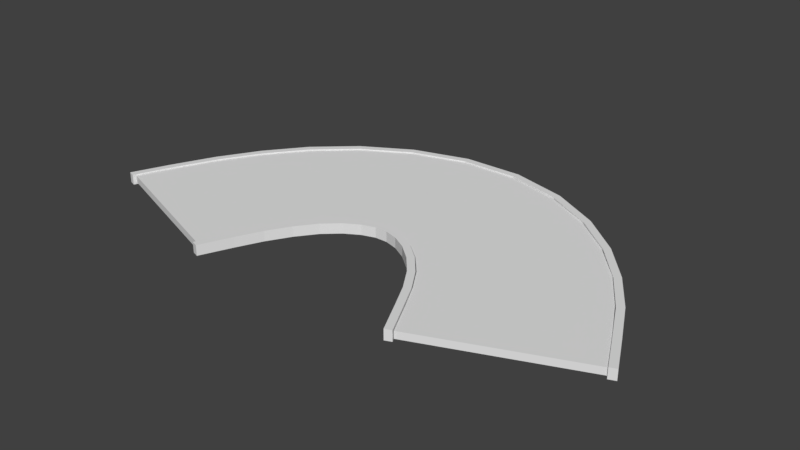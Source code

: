 # Source: road140.blend  (saved by Blender 2.79.0; exported with 4.5.12 LTS)
import bpy
from mathutils import Matrix  # noqa: F401  (used for matrix-valued properties, if any)

bpy.ops.wm.read_factory_settings(use_empty=True)
scene = bpy.context.scene
scene.name = 'Scene'

# ---- collections
col_collection_1 = bpy.data.collections.new('Collection 1'); scene.collection.children.link(col_collection_1)

# ---- world
world_world = bpy.data.worlds.new('World'); scene.world = world_world
world_world.color = (0.05088, 0.05088, 0.05088)
world_world.use_sun_shadow = False
world_world.sun_shadow_jitter_overblur = 0.0
world_world.cycles.sampling_method = 'MANUAL'

# ---- meshes
me_cube_001 = bpy.data.meshes.new('Cube.001')
me_cube_001.from_pydata([(20.04, -0.09536, -0.004115), (-22.26, 0.1059, -0.004115), (82.52, -0.09269, -0.004115), (124.1, 0.1329, -0.004115), (20.04, -0.09536, 0.08489), (-22.26, 0.1059, 0.08489), (82.52, -0.09269, 0.08489), (124.1, 0.1329, 0.08489), (77.88, 0.03179, -0.004115), (74.28, 0.1243, -0.004115), (70.28, 0.2078, -0.004115), (65.82, 0.2759, -0.004115), (61.19, 0.3265, -0.004115), (56.69, 0.3588, -0.004115), (52.46, 0.374, -0.004115), (48.39, 0.373, -0.004115), (44.16, 0.3552, -0.004115), (39.66, 0.3203, -0.004115), (35.12, 0.2658, -0.004115), (30.89, 0.1927, -0.004115), (27.06, 0.1077, -0.004115), (23.66, 0.01355, -0.004115), (-17.9, 0.2403, -0.004115), (-12.57, 0.3887, -0.004115), (-5.946, 0.5339, -0.004115), (2.32, 0.6732, -0.004115), (12.93, 0.7993, -0.004115), (26.03, 0.9004, -0.004115), (41.27, 0.9613, -0.004115), (57.43, 0.9661, -0.004115), (72.86, 0.9147, -0.004115), (86.31, 0.8206, -0.004115), (97.4, 0.6999, -0.004115), (106.3, 0.5645, -0.004115), (113.2, 0.4214, -0.004115), (118.9, 0.2747, -0.004115), (23.66, 0.01355, 0.08489), (27.06, 0.1077, 0.08489), (30.89, 0.1927, 0.08489), (35.12, 0.2658, 0.08489), (39.66, 0.3203, 0.08489), (44.16, 0.3552, 0.08489), (48.39, 0.373, 0.08489), (52.46, 0.374, 0.08489), (56.69, 0.3588, 0.08489), (61.19, 0.3265, 0.08489), (65.82, 0.2759, 0.08489), (70.28, 0.2078, 0.08489), (74.28, 0.1243, 0.08489), (77.88, 0.03179, 0.08489), (118.9, 0.2747, 0.08489), (113.2, 0.4214, 0.08489), (106.3, 0.5645, 0.08489), (97.4, 0.6999, 0.08489), (86.31, 0.8206, 0.08489), (72.86, 0.9147, 0.08489), (57.43, 0.9661, 0.08489), (41.27, 0.9613, 0.08489), (26.03, 0.9004, 0.08489), (12.93, 0.7993, 0.08489), (2.32, 0.6732, 0.08489), (-5.946, 0.5339, 0.08489), (-12.57, 0.3887, 0.08489), (-17.9, 0.2403, 0.08489), (-22.74, 0.09483, -0.02803), (-24.62, 0.1037, -0.02803), (124.4, 0.1282, -0.02803), (126.3, 0.1382, -0.02803), (-22.74, 0.09483, 0.1014), (-24.62, 0.1037, 0.1014), (124.4, 0.1282, 0.1014), (126.3, 0.1382, 0.1014), (119.4, 0.2634, -0.02803), (113.8, 0.4118, -0.02803), (106.8, 0.5565, -0.02803), (97.97, 0.6936, -0.02803), (86.91, 0.8164, -0.02803), (73.44, 0.913, -0.02803), (57.92, 0.9668, -0.02803), (41.58, 0.9636, -0.02803), (26.15, 0.9029, -0.02803), (12.9, 0.8009, -0.02803), (2.19, 0.6735, -0.02803), (-6.143, 0.5329, -0.02803), (-12.8, 0.3861, -0.02803), (-18.15, 0.2363, -0.02803), (-19.99, 0.2463, -0.02803), (-14.55, 0.3985, -0.02803), (-7.775, 0.5479, -0.02803), (0.7374, 0.6916, -0.02803), (11.72, 0.8221, -0.02803), (25.36, 0.927, -0.02803), (41.27, 0.9897, -0.02803), (58.15, 0.993, -0.02803), (74.18, 0.9375, -0.02803), (88.03, 0.8382, -0.02803), (99.38, 0.7123, -0.02803), (108.4, 0.5721, -0.02803), (115.6, 0.4247, -0.02803), (121.3, 0.274, -0.02803), (-18.15, 0.2363, 0.1014), (-12.8, 0.3861, 0.1014), (-6.143, 0.5329, 0.1014), (2.19, 0.6735, 0.1014), (12.9, 0.8009, 0.1014), (26.15, 0.9029, 0.1014), (41.58, 0.9636, 0.1014), (57.92, 0.9668, 0.1014), (73.44, 0.913, 0.1014), (86.91, 0.8164, 0.1014), (97.97, 0.6936, 0.1014), (106.8, 0.5565, 0.1014), (113.8, 0.4118, 0.1014), (119.4, 0.2634, 0.1014), (121.3, 0.274, 0.1014), (115.6, 0.4247, 0.1014), (108.4, 0.5721, 0.1014), (99.38, 0.7123, 0.1014), (88.03, 0.8382, 0.1014), (74.18, 0.9375, 0.1014), (58.15, 0.993, 0.1014), (41.27, 0.9897, 0.1014), (25.36, 0.927, 0.1014), (11.72, 0.8221, 0.1014), (0.7374, 0.6916, 0.1014), (-7.775, 0.5479, 0.1014), (-14.55, 0.3985, 0.1014), (-19.99, 0.2463, 0.1014), (21.71, -0.1167, -0.02803), (19.84, -0.1078, -0.02803), (80.7, -0.1088, -0.02803), (82.54, -0.09884, -0.02803), (21.71, -0.1167, 0.1014), (19.84, -0.1078, 0.1014), (80.7, -0.1088, 0.1014), (82.54, -0.09884, 0.1014), (76.17, 0.01268, -0.02803), (72.68, 0.1042, -0.02803), (68.78, 0.1857, -0.02803), (64.51, 0.2517, -0.02803), (60.17, 0.3003, -0.02803), (56.05, 0.3309, -0.02803), (52.33, 0.3451, -0.02803), (48.81, 0.3449, -0.02803), (45.08, 0.3292, -0.02803), (40.97, 0.2973, -0.02803), (36.68, 0.2458, -0.02803), (32.62, 0.1752, -0.02803), (28.9, 0.09221, -0.02803), (25.58, -0.0003234, -0.02803), (23.74, 0.009641, -0.02803), (27.15, 0.1046, -0.02803), (30.99, 0.1903, -0.02803), (35.23, 0.2639, -0.02803), (39.79, 0.3185, -0.02803), (44.29, 0.3534, -0.02803), (48.5, 0.3709, -0.02803), (52.56, 0.3713, -0.02803), (56.78, 0.3554, -0.02803), (61.29, 0.3221, -0.02803), (65.92, 0.2703, -0.02803), (70.39, 0.2013, -0.02803), (74.41, 0.1172, -0.02803), (77.99, 0.02324, -0.02803), (25.58, -0.0003234, 0.1014), (28.9, 0.09221, 0.1014), (32.62, 0.1752, 0.1014), (36.68, 0.2458, 0.1014), (40.97, 0.2973, 0.1014), (45.08, 0.3292, 0.1014), (48.81, 0.3449, 0.1014), (52.33, 0.3451, 0.1014), (56.05, 0.3309, 0.1014), (60.17, 0.3003, 0.1014), (64.51, 0.2517, 0.1014), (68.78, 0.1857, 0.1014), (72.68, 0.1042, 0.1014), (76.17, 0.01268, 0.1014), (77.99, 0.02324, 0.1014), (74.41, 0.1172, 0.1014), (70.39, 0.2013, 0.1014), (65.92, 0.2703, 0.1014), (61.29, 0.3221, 0.1014), (56.78, 0.3554, 0.1014), (52.56, 0.3713, 0.1014), (48.5, 0.3709, 0.1014), (44.29, 0.3534, 0.1014), (39.79, 0.3185, 0.1014), (35.23, 0.2639, 0.1014), (30.99, 0.1903, 0.1014), (27.15, 0.1046, 0.1014), (23.74, 0.009641, 0.1014)], [], [(8, 35, 3, 2), (2, 3, 7, 6), (36, 63, 5, 4), (4, 5, 1, 0), (21, 36, 4, 0), (63, 22, 1, 5), (7, 3, 35, 50), (50, 35, 34, 51), (51, 34, 33, 52), (52, 33, 32, 53), (53, 32, 31, 54), (54, 31, 30, 55), (55, 30, 29, 56), (56, 29, 28, 57), (57, 28, 27, 58), (58, 27, 26, 59), (59, 26, 25, 60), (60, 25, 24, 61), (61, 24, 23, 62), (62, 23, 22, 63), (2, 6, 49, 8), (8, 49, 48, 9), (9, 48, 47, 10), (10, 47, 46, 11), (11, 46, 45, 12), (12, 45, 44, 13), (13, 44, 43, 14), (14, 43, 42, 15), (15, 42, 41, 16), (16, 41, 40, 17), (17, 40, 39, 18), (18, 39, 38, 19), (19, 38, 37, 20), (20, 37, 36, 21), (6, 7, 50, 49), (49, 50, 51, 48), (48, 51, 52, 47), (47, 52, 53, 46), (46, 53, 54, 45), (45, 54, 55, 44), (44, 55, 56, 43), (43, 56, 57, 42), (42, 57, 58, 41), (41, 58, 59, 40), (40, 59, 60, 39), (39, 60, 61, 38), (38, 61, 62, 37), (37, 62, 63, 36), (0, 1, 22, 21), (21, 22, 23, 20), (20, 23, 24, 19), (19, 24, 25, 18), (18, 25, 26, 17), (17, 26, 27, 16), (16, 27, 28, 15), (15, 28, 29, 14), (14, 29, 30, 13), (13, 30, 31, 12), (12, 31, 32, 11), (11, 32, 33, 10), (10, 33, 34, 9), (9, 34, 35, 8), (72, 99, 67, 66), (66, 67, 71, 70), (100, 127, 69, 68), (68, 69, 65, 64), (85, 100, 68, 64), (127, 86, 65, 69), (71, 67, 99, 114), (114, 99, 98, 115), (115, 98, 97, 116), (116, 97, 96, 117), (117, 96, 95, 118), (118, 95, 94, 119), (119, 94, 93, 120), (120, 93, 92, 121), (121, 92, 91, 122), (122, 91, 90, 123), (123, 90, 89, 124), (124, 89, 88, 125), (125, 88, 87, 126), (126, 87, 86, 127), (66, 70, 113, 72), (72, 113, 112, 73), (73, 112, 111, 74), (74, 111, 110, 75), (75, 110, 109, 76), (76, 109, 108, 77), (77, 108, 107, 78), (78, 107, 106, 79), (79, 106, 105, 80), (80, 105, 104, 81), (81, 104, 103, 82), (82, 103, 102, 83), (83, 102, 101, 84), (84, 101, 100, 85), (70, 71, 114, 113), (113, 114, 115, 112), (112, 115, 116, 111), (111, 116, 117, 110), (110, 117, 118, 109), (109, 118, 119, 108), (108, 119, 120, 107), (107, 120, 121, 106), (106, 121, 122, 105), (105, 122, 123, 104), (104, 123, 124, 103), (103, 124, 125, 102), (102, 125, 126, 101), (101, 126, 127, 100), (64, 65, 86, 85), (85, 86, 87, 84), (84, 87, 88, 83), (83, 88, 89, 82), (82, 89, 90, 81), (81, 90, 91, 80), (80, 91, 92, 79), (79, 92, 93, 78), (78, 93, 94, 77), (77, 94, 95, 76), (76, 95, 96, 75), (75, 96, 97, 74), (74, 97, 98, 73), (73, 98, 99, 72), (136, 163, 131, 130), (130, 131, 135, 134), (164, 191, 133, 132), (132, 133, 129, 128), (149, 164, 132, 128), (191, 150, 129, 133), (135, 131, 163, 178), (178, 163, 162, 179), (179, 162, 161, 180), (180, 161, 160, 181), (181, 160, 159, 182), (182, 159, 158, 183), (183, 158, 157, 184), (184, 157, 156, 185), (185, 156, 155, 186), (186, 155, 154, 187), (187, 154, 153, 188), (188, 153, 152, 189), (189, 152, 151, 190), (190, 151, 150, 191), (130, 134, 177, 136), (136, 177, 176, 137), (137, 176, 175, 138), (138, 175, 174, 139), (139, 174, 173, 140), (140, 173, 172, 141), (141, 172, 171, 142), (142, 171, 170, 143), (143, 170, 169, 144), (144, 169, 168, 145), (145, 168, 167, 146), (146, 167, 166, 147), (147, 166, 165, 148), (148, 165, 164, 149), (134, 135, 178, 177), (177, 178, 179, 176), (176, 179, 180, 175), (175, 180, 181, 174), (174, 181, 182, 173), (173, 182, 183, 172), (172, 183, 184, 171), (171, 184, 185, 170), (170, 185, 186, 169), (169, 186, 187, 168), (168, 187, 188, 167), (167, 188, 189, 166), (166, 189, 190, 165), (165, 190, 191, 164), (128, 129, 150, 149), (149, 150, 151, 148), (148, 151, 152, 147), (147, 152, 153, 146), (146, 153, 154, 145), (145, 154, 155, 144), (144, 155, 156, 143), (143, 156, 157, 142), (142, 157, 158, 141), (141, 158, 159, 140), (140, 159, 160, 139), (139, 160, 161, 138), (138, 161, 162, 137), (137, 162, 163, 136)])
me_cube_001.use_remesh_preserve_volume = False
me_cube_001.use_remesh_preserve_attributes = False
me_cube_001.use_mirror_vertex_groups = False
me_cube_001.update()

# ---- objects
ob_cube = bpy.data.objects.new('Cube', me_cube_001)

# ---- transforms, parenting, visibility, modifiers, constraints
ob_cube.location = (3.513, -5.055, 2.168)
ob_cube.scale = (0.1062, 8.013, 2.387)
ob_cube.lineart.crease_threshold = 0.0

# ---- collection membership
col_collection_1.objects.link(ob_cube)

# ---- scene / render settings (as saved in the file)
scene.frame_start = 1; scene.frame_end = 250; scene.frame_set(1)
scene.render.engine = 'BLENDER_EEVEE_NEXT'
scene.render.resolution_percentage = 50
scene.render.dither_intensity = 0.0
scene.cycles.use_denoising = False
scene.cycles.samples = 128
scene.cycles.sampling_pattern = 'TABULATED_SOBOL'
scene.cycles.use_adaptive_sampling = False
scene.cycles.use_light_tree = False
scene.cycles.blur_glossy = 0.0
scene.cycles.sample_clamp_indirect = 0.0
scene.view_settings.view_transform = 'Standard'
bpy.context.view_layer.update()

# ---- added for rendering (the .blend has no active camera and no usable light): camera, sun
cam_auto = bpy.data.cameras.new('AutoCamera')
cam_auto.lens = 50.0
cam_auto.sensor_width = 36.0
cam_auto.clip_end = 1000.0
ob_auto_camera = bpy.data.objects.new('AutoCamera', cam_auto)
scene.collection.objects.link(ob_auto_camera)
ob_auto_camera.location = (25.8712, -21.8959, 15.8241)
ob_auto_camera.rotation_euler = (1.09748, -7.21219e-08, 0.694738)
scene.camera = ob_auto_camera
light_auto_sun = bpy.data.lights.new('AutoSun', 'SUN')
light_auto_sun.energy = 3.0
light_auto_sun.angle = 0.0523599
ob_auto_sun = bpy.data.objects.new('AutoSun', light_auto_sun)
scene.collection.objects.link(ob_auto_sun)
ob_auto_sun.rotation_euler = (0.872665, 0.174533, 0.523599)
bpy.context.view_layer.update()

